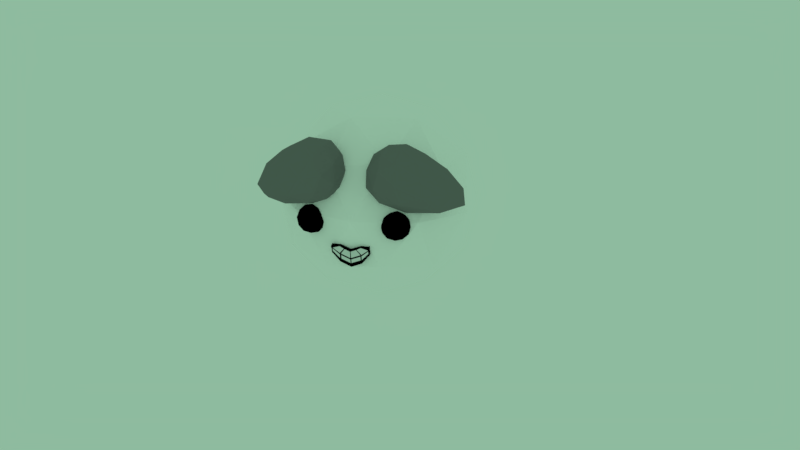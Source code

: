 # Source: SHEEP.blend  (saved by Blender 2.77.0; exported with 4.5.12 LTS)
import bpy
from mathutils import Matrix  # noqa: F401  (used for matrix-valued properties, if any)

bpy.ops.wm.read_factory_settings(use_empty=True)
scene = bpy.context.scene
scene.name = 'Scene'

# ---- collections
col_collection_1 = bpy.data.collections.new('Collection 1'); scene.collection.children.link(col_collection_1)

# ---- materials (node trees are filled in below, after node groups)
mat_material_001 = bpy.data.materials.new('Material.001')
mat_material_001.alpha_threshold = 0.0
mat_material_001.use_transparent_shadow = False
mat_material_001.diffuse_color = (0.0, 0.0, 0.0, 1.0)
mat_material_001.roughness = 0.5
mat_material_001.specular_intensity = 0.0
mat_material = bpy.data.materials.new('Material')
mat_material.alpha_threshold = 0.0
mat_material.use_transparent_shadow = False
mat_material.roughness = 0.5
mat_material.line_color = (0.0, 0.0, 0.0, 1.0)
mat_material_003 = bpy.data.materials.new('Material.003')
mat_material_003.alpha_threshold = 0.0
mat_material_003.use_transparent_shadow = False
mat_material_003.diffuse_color = (0.1902, 0.1902, 0.1902, 1.0)
mat_material_003.roughness = 0.5
mat_material_002 = bpy.data.materials.new('Material.002')
mat_material_002.alpha_threshold = 0.0
mat_material_002.use_transparent_shadow = False
mat_material_002.diffuse_color = (1.0, 1.0, 1.0, 1.0)
mat_material_002.roughness = 0.5
mat_material_002.specular_intensity = 0.0

# ---- material node trees

# ---- world
world_world = bpy.data.worlds.new('World'); scene.world = world_world
world_world.color = (0.273, 0.4969, 0.3456)
world_world.use_sun_shadow = False
world_world.sun_shadow_jitter_overblur = 0.0
world_world.cycles.sampling_method = 'MANUAL'

# ---- cameras
cam_camera = bpy.data.cameras.new('Camera')
cam_camera.clip_end = 100.0
cam_camera.lens = 35.0
cam_camera.sensor_width = 32.0
cam_camera.sensor_height = 18.0
cam_camera.ortho_scale = 7.314
cam_camera.dof.focus_distance = 0.0
cam_camera.dof.aperture_fstop = 128.0

# ---- meshes
me_cube_002 = bpy.data.meshes.new('Cube.002')
me_cube_002.from_pydata([(-2.539, 21.39, 30.93), (-2.539, 21.39, 32.93), (-2.539, 23.39, 30.93), (-2.539, 23.39, 32.93), (-0.5389, 21.39, 30.93), (-0.5389, 21.39, 32.93), (-0.5389, 23.39, 30.93), (-0.5389, 23.39, 32.93)], [], [(0, 1, 3, 2), (2, 3, 7, 6), (6, 7, 5, 4), (4, 5, 1, 0), (2, 6, 4, 0), (7, 3, 1, 5)])
me_cube_002.materials.append(mat_material_001)
me_cube_002.use_remesh_preserve_volume = False
me_cube_002.use_remesh_preserve_attributes = False
me_cube_002.use_mirror_vertex_groups = False
me_cube_002.update()
me_cube = bpy.data.meshes.new('Cube')
me_cube.from_pydata([(0.2738, 1.336, -0.4119), (0.2729, 1.328, -0.4428), (0.2717, 1.276, -0.3932), (0.2708, 1.268, -0.4241), (-0.2372, 1.352, -0.3806), (-0.2381, 1.344, -0.4115), (-0.2393, 1.292, -0.362), (-0.2402, 1.284, -0.3928), (0.0132, 1.251, -0.4321), (0.01141, 1.235, -0.4828), (0.01598, 1.331, -0.4569), (0.01424, 1.317, -0.5081), (0.1585, 1.266, -0.3771), (0.1036, 1.323, -0.4367), (0.1616, 1.252, -0.429), (0.1608, 1.334, -0.3981), (-0.1349, 1.261, -0.418), (-0.1263, 1.343, -0.3874), (-0.1286, 1.275, -0.3664), (-0.07255, 1.329, -0.4301), (0.2703, 1.307, -0.479), (0.2683, 1.247, -0.4603), (-0.1387, 1.228, -0.5492), (-0.2428, 1.263, -0.4413), (-0.2407, 1.323, -0.46), (0.1602, 1.289, -0.5819), (0.1578, 1.219, -0.5602), (0.007548, 1.202, -0.614), (-0.1363, 1.298, -0.5708), (0.01038, 1.284, -0.6392), (0.2693, 1.298, -0.5144), (0.2672, 1.238, -0.4957), (-0.1403, 1.215, -0.603), (-0.2438, 1.254, -0.4767), (-0.2417, 1.314, -0.4954), (0.1586, 1.275, -0.6357), (0.1562, 1.205, -0.614), (0.005964, 1.189, -0.6678), (-0.1379, 1.285, -0.6246), (0.008791, 1.271, -0.6931), (0.1421, 1.25, -0.436), (0.1421, 1.333, -0.4045), (0.1397, 1.264, -0.383), (0.09203, 1.323, -0.4411), (0.1383, 1.217, -0.5672), (0.1408, 1.288, -0.5893), (0.1367, 1.203, -0.621), (0.1392, 1.275, -0.6431), (-0.1144, 1.272, -0.3721), (-0.06383, 1.328, -0.4342), (-0.1202, 1.258, -0.4245), (-0.112, 1.341, -0.3934), (-0.1216, 1.297, -0.5777), (-0.1241, 1.226, -0.5557), (-0.1232, 1.283, -0.6315), (-0.1257, 1.212, -0.6095), (0.2565, 1.274, -0.4016), (0.1596, 1.327, -0.4077), (0.2562, 1.266, -0.4329), (0.2586, 1.335, -0.4206), (0.2558, 1.306, -0.4882), (0.2537, 1.244, -0.4691), (0.2548, 1.297, -0.5236), (0.2526, 1.235, -0.5045), (-0.2274, 1.281, -0.4019), (-0.2237, 1.35, -0.3896), (-0.2259, 1.289, -0.3707), (-0.1277, 1.336, -0.3966), (-0.2299, 1.259, -0.4504), (-0.2278, 1.321, -0.4694), (-0.2309, 1.251, -0.4858), (-0.2288, 1.312, -0.5048), (0.01842, 1.236, -0.4803), (0.02274, 1.331, -0.4546), (0.01456, 1.203, -0.6115), (0.01298, 1.19, -0.6653), (0.01999, 1.252, -0.43), (0.01874, 1.321, -0.4692), (0.01737, 1.284, -0.6366), (0.01579, 1.271, -0.6904), (0.003114, 1.253, -0.4281), (0.01082, 1.321, -0.468), (0.004048, 1.285, -0.6345), (-0.001643, 1.272, -0.6882), (0.001003, 1.237, -0.4782), (0.005861, 1.332, -0.4526), (-0.002857, 1.204, -0.6094), (-0.004441, 1.191, -0.6632), (0.2718, 1.319, -0.4291), (0.1624, 1.308, -0.506), (0.01261, 1.303, -0.5633), (0.009782, 1.221, -0.5381), (-0.1365, 1.247, -0.4733), (-0.2413, 1.275, -0.3914), (-0.2392, 1.335, -0.4101), (-0.1341, 1.317, -0.4949), (0.2697, 1.259, -0.4605), (0.16, 1.238, -0.4843), (0.1405, 1.236, -0.4913), (0.143, 1.307, -0.5134), (-0.1194, 1.316, -0.5018), (-0.1219, 1.245, -0.4798), (0.2551, 1.257, -0.4192), (0.2573, 1.318, -0.4383), (-0.2263, 1.333, -0.4195), (-0.2284, 1.272, -0.4005), (0.0168, 1.222, -0.5356), (0.01961, 1.303, -0.5607), (0.006282, 1.304, -0.5586), (-0.0006229, 1.223, -0.5335), (0.01194, 1.297, -0.586), (0.009114, 1.216, -0.5608), (-0.2417, 1.271, -0.4064), (-0.1347, 1.311, -0.5176), (0.2693, 1.255, -0.4254), (0.1399, 1.23, -0.514), (0.1423, 1.301, -0.5361), (-0.1201, 1.31, -0.5245), (-0.1225, 1.239, -0.5025), (0.2547, 1.253, -0.4342), (0.2568, 1.314, -0.4532), (-0.2267, 1.33, -0.4344), (-0.2289, 1.268, -0.4154), (0.01613, 1.217, -0.5583), (0.01894, 1.297, -0.5834), (0.005614, 1.298, -0.5813), (-0.001291, 1.218, -0.5562), (0.2714, 1.316, -0.444), (0.1617, 1.302, -0.5287), (-0.1372, 1.241, -0.496), (-0.2396, 1.332, -0.425), (0.1593, 1.232, -0.507)], [], [(0, 2, 3, 1), (66, 6, 7, 64), (6, 4, 5, 7), (59, 0, 1, 57), (66, 65, 4, 6), (130, 24, 23, 112), (126, 86, 27, 111), (76, 73, 10, 8), (85, 10, 11, 81), (76, 8, 9, 72), (56, 12, 14, 58), (56, 59, 15, 12), (120, 60, 25, 128), (41, 15, 13, 43), (65, 17, 19, 67), (124, 78, 29, 110), (48, 51, 17, 18), (48, 18, 16, 50), (21, 31, 30, 20), (86, 87, 37, 27), (60, 62, 35, 25), (24, 34, 33, 23), (117, 52, 28, 113), (119, 61, 21, 114), (122, 68, 22, 129), (114, 21, 20, 127), (115, 44, 26, 131), (121, 69, 24, 130), (63, 62, 30, 31), (87, 83, 39, 37), (46, 47, 35, 36), (70, 71, 38, 32), (78, 79, 39, 29), (44, 46, 36, 26), (69, 71, 34, 24), (68, 70, 32, 22), (61, 63, 31, 21), (52, 54, 38, 28), (74, 75, 46, 44), (25, 35, 47, 45), (75, 79, 47, 46), (123, 74, 44, 115), (128, 25, 45, 116), (73, 41, 43, 77), (12, 42, 40, 14), (12, 15, 41, 42), (82, 83, 54, 52), (32, 38, 54, 55), (125, 82, 52, 117), (22, 32, 55, 53), (80, 48, 50, 84), (80, 85, 51, 48), (17, 51, 49, 19), (129, 22, 53, 118), (26, 36, 63, 61), (36, 35, 62, 63), (131, 26, 61, 119), (20, 30, 62, 60), (127, 20, 60, 120), (2, 0, 59, 56), (2, 56, 58, 3), (15, 59, 57, 13), (23, 33, 70, 68), (28, 38, 71, 69), (33, 34, 71, 70), (113, 28, 69, 121), (112, 23, 68, 122), (4, 65, 67, 5), (18, 17, 65, 66), (18, 66, 64, 16), (10, 73, 77, 11), (111, 27, 74, 123), (37, 39, 79, 75), (27, 37, 75, 74), (45, 47, 79, 78), (116, 45, 78, 124), (42, 76, 72, 40), (42, 41, 73, 76), (8, 10, 85, 80), (8, 80, 84, 9), (110, 29, 82, 125), (29, 39, 83, 82), (55, 54, 83, 87), (53, 55, 87, 86), (51, 85, 81, 49), (118, 53, 86, 126), (50, 101, 109, 84), (11, 90, 108, 81), (43, 99, 107, 77), (9, 91, 106, 72), (7, 93, 105, 64), (19, 95, 104, 67), (1, 88, 103, 57), (14, 97, 102, 58), (16, 92, 101, 50), (81, 108, 100, 49), (13, 89, 99, 43), (72, 106, 98, 40), (67, 104, 94, 5), (40, 98, 97, 14), (3, 96, 88, 1), (64, 105, 92, 16), (58, 102, 96, 3), (49, 100, 95, 19), (77, 107, 90, 11), (57, 103, 89, 13), (84, 109, 91, 9), (5, 94, 93, 7), (101, 118, 126, 109), (90, 110, 125, 108), (99, 116, 124, 107), (91, 111, 123, 106), (93, 112, 122, 105), (95, 113, 121, 104), (88, 127, 120, 103), (97, 131, 119, 102), (92, 129, 118, 101), (108, 125, 117, 100), (89, 128, 116, 99), (106, 123, 115, 98), (104, 121, 130, 94), (98, 115, 131, 97), (96, 114, 127, 88), (105, 122, 129, 92), (102, 119, 114, 96), (100, 117, 113, 95), (107, 124, 110, 90), (103, 120, 128, 89), (109, 126, 111, 91), (94, 130, 112, 93)])
me_cube.polygons.foreach_set('material_index', [0, 0, 0, 0, 0, 0, 1, 0, 0, 0, 0, 0, 1, 0, 0, 0, 0, 0, 0, 0, 0, 0, 0, 1, 1, 0, 1, 0, 0, 0, 0, 0, 0, 0, 0, 0, 0, 0, 0, 0, 0, 1, 0, 0, 0, 0, 0, 0, 1, 0, 0, 0, 0, 1, 0, 0, 1, 0, 0, 0, 0, 0, 0, 0, 0, 1, 1, 0, 0, 0, 0, 1, 0, 0, 0, 1, 0, 0, 0, 0, 0, 0, 0, 0, 0, 1, 1, 0, 1, 1, 1, 1, 0, 1, 1, 1, 0, 1, 0, 1, 0, 1, 1, 0, 0, 1, 1, 0, 1, 0, 0, 1, 1, 0, 0, 1, 1, 0, 0, 1, 0, 1, 0, 1, 1, 0, 0, 0, 1, 0])
me_cube.materials.append(mat_material_001)
me_cube.materials.append(mat_material)
me_cube.use_remesh_preserve_volume = False
me_cube.use_remesh_preserve_attributes = False
me_cube.use_mirror_vertex_groups = False
me_cube.update()
me_icosphere_001 = bpy.data.meshes.new('Icosphere.001')
me_icosphere_001.from_pydata([(-0.407, 1.158, 0.9477), (-0.8272, 0.9153, 0.8227), (-0.3742, 0.7868, 0.6797), (-0.1199, 1.158, 0.5892), (-0.3742, 1.53, 0.6797), (-0.8272, 1.375, 0.8227), (-0.9318, 0.7221, 0.3758), (-0.3626, 0.9153, 0.2426), (-0.3626, 1.375, 0.2426), (-0.9318, 1.465, 0.3758), (-1.365, 1.036, 0.4513), (-1.078, 1.036, 0.09287), (-0.362, 0.94, 0.8624), (-0.6039, 1.023, 0.9485), (-0.5897, 0.8034, 0.7906), (-0.868, 1.145, 0.8736), (-0.6039, 1.293, 0.9485), (-0.2125, 1.158, 0.8092), (-0.1932, 0.94, 0.6517), (-0.362, 1.377, 0.8624), (-0.1932, 1.377, 0.6517), (-0.5897, 1.51, 0.7906), (-1.133, 0.9622, 0.6596), (-1.133, 1.232, 0.6596), (-0.5949, 0.7081, 0.5326), (-0.913, 0.7667, 0.6123), (-0.162, 1.023, 0.3968), (-0.3166, 0.8034, 0.4496), (-0.3166, 1.51, 0.4496), (-0.162, 1.293, 0.3968), (-0.913, 1.474, 0.6123), (-0.5949, 1.582, 0.5326), (-1.264, 0.8261, 0.3912), (-0.6399, 0.7667, 0.2714), (-0.3218, 1.145, 0.1917), (-0.6399, 1.474, 0.2714), (-1.264, 1.263, 0.3912), (-1.095, 0.8261, 0.1804), (-1.391, 0.997, 0.2214), (-0.6911, 0.9622, 0.108), (-0.6911, 1.232, 0.108), (-1.095, 1.263, 0.1804)], [], [(0, 13, 12), (1, 13, 15), (0, 12, 17), (0, 17, 19), (0, 19, 16), (1, 15, 22), (2, 14, 24), (3, 18, 26), (4, 20, 28), (5, 21, 30), (1, 22, 25), (2, 24, 27), (3, 26, 29), (4, 28, 31), (5, 30, 23), (6, 32, 37), (7, 33, 39), (8, 34, 40), (9, 35, 41), (10, 36, 38), (38, 41, 11), (38, 36, 41), (36, 9, 41), (41, 40, 11), (41, 35, 40), (35, 8, 40), (40, 39, 11), (40, 34, 39), (34, 7, 39), (39, 37, 11), (39, 33, 37), (33, 6, 37), (37, 38, 11), (37, 32, 38), (32, 10, 38), (23, 36, 10), (23, 30, 36), (30, 9, 36), (31, 35, 9), (31, 28, 35), (28, 8, 35), (29, 34, 8), (29, 26, 34), (26, 7, 34), (27, 33, 7), (27, 24, 33), (24, 6, 33), (25, 32, 6), (25, 22, 32), (22, 10, 32), (30, 31, 9), (30, 21, 31), (21, 4, 31), (28, 29, 8), (28, 20, 29), (20, 3, 29), (26, 27, 7), (26, 18, 27), (18, 2, 27), (24, 25, 6), (24, 14, 25), (14, 1, 25), (22, 23, 10), (22, 15, 23), (15, 5, 23), (16, 21, 5), (16, 19, 21), (19, 4, 21), (19, 20, 4), (19, 17, 20), (17, 3, 20), (17, 18, 3), (17, 12, 18), (12, 2, 18), (15, 16, 5), (15, 13, 16), (13, 0, 16), (12, 14, 2), (12, 13, 14), (13, 1, 14)])
me_icosphere_001.materials.append(mat_material_003)
me_icosphere_001.use_remesh_preserve_volume = False
me_icosphere_001.use_remesh_preserve_attributes = False
me_icosphere_001.use_mirror_vertex_groups = False
me_icosphere_001.update()
me_icosphere_006 = bpy.data.meshes.new('Icosphere.006')
me_icosphere_006.from_pydata([(0.001796, -1.037, -0.3513), (0.1976, -1.275, -0.5169), (-0.07299, -1.346, -0.6575), (-0.2402, -1.16, -0.2894), (-0.07299, -0.9731, 0.07882), (0.1976, -1.044, -0.06181), (0.07658, -1.544, -0.5573), (-0.194, -1.473, -0.4167), (-0.194, -1.242, 0.03841), (0.07658, -1.171, 0.179), (0.2438, -1.357, -0.1891), (0.001796, -1.48, -0.1272), (-0.04216, -1.18, -0.551), (0.1169, -1.138, -0.4683), (0.07292, -1.319, -0.6483), (0.232, -1.142, -0.2982), (0.1169, -1.003, -0.2008), (-0.1404, -1.07, -0.3346), (-0.1844, -1.252, -0.5146), (-0.04216, -0.9607, -0.1182), (-0.1844, -1.033, -0.08175), (0.07292, -0.9649, 0.052), (0.2591, -1.326, -0.373), (0.2591, -1.191, -0.1055), (0.001796, -1.478, -0.6721), (0.1608, -1.436, -0.5894), (-0.2555, -1.326, -0.373), (-0.1572, -1.436, -0.5894), (-0.1572, -1.081, 0.1109), (-0.2555, -1.191, -0.1055), (0.1608, -1.081, 0.1109), (0.001796, -1.039, 0.1936), (0.188, -1.484, -0.3967), (-0.06933, -1.552, -0.5305), (-0.2284, -1.375, -0.1803), (-0.06933, -1.198, 0.1698), (0.188, -1.265, 0.03607), (0.04575, -1.556, -0.3603), (0.144, -1.447, -0.1439), (-0.1133, -1.514, -0.2777), (-0.1133, -1.379, -0.01018), (0.04575, -1.337, 0.07248), (2.255e-09, -3.912e-08, -1.411), (1.021, -0.742, -0.6312), (-0.3901, -1.201, -0.6312), (-1.262, 2.049e-08, -0.6312), (-0.3901, 1.201, -0.6312), (1.021, 0.742, -0.6312), (0.3901, -1.201, 0.6312), (-1.021, -0.742, 0.6312), (-1.021, 0.742, 0.6312), (0.3901, 1.201, 0.6312), (1.262, 5.029e-08, 0.6312), (2.255e-09, 1.099e-07, 1.411), (-0.2293, -0.7056, -1.201), (0.6003, -0.4361, -1.201), (0.371, -1.142, -0.742), (1.201, -3.912e-08, -0.742), (0.6003, 0.4361, -1.201), (-0.742, 2.049e-08, -1.201), (-0.9712, -0.7056, -0.742), (-0.2293, 0.7056, -1.201), (-0.9712, 0.7056, -0.742), (0.371, 1.142, -0.742), (1.342, -0.4361, -2.384e-07), (1.342, 0.4361, -2.384e-07), (2.129e-09, -1.411, -2.384e-07), (0.8295, -1.142, 0.0), (-1.342, -0.4361, -2.384e-07), (-0.8295, -1.142, 0.0), (-0.8295, 1.142, -1.192e-07), (-1.342, 0.4361, -2.384e-07), (0.8295, 1.142, -1.192e-07), (2.381e-09, 1.411, 0.0), (0.9712, -0.7056, 0.742), (-0.371, -1.142, 0.742), (-1.201, 1.099e-07, 0.742), (-0.371, 1.142, 0.742), (0.9712, 0.7056, 0.742), (0.2293, -0.7056, 1.201), (0.742, 2.049e-08, 1.201), (-0.6003, -0.4361, 1.201), (-0.6003, 0.4361, 1.201), (0.2293, 0.7056, 1.201)], [], [(0, 13, 12), (1, 13, 15), (0, 12, 17), (0, 17, 19), (0, 19, 16), (1, 15, 22), (2, 14, 24), (3, 18, 26), (4, 20, 28), (5, 21, 30), (1, 22, 25), (2, 24, 27), (3, 26, 29), (4, 28, 31), (5, 30, 23), (6, 32, 37), (7, 33, 39), (8, 34, 40), (9, 35, 41), (10, 36, 38), (38, 41, 11), (38, 36, 41), (36, 9, 41), (41, 40, 11), (41, 35, 40), (35, 8, 40), (40, 39, 11), (40, 34, 39), (34, 7, 39), (39, 37, 11), (39, 33, 37), (33, 6, 37), (37, 38, 11), (37, 32, 38), (32, 10, 38), (23, 36, 10), (23, 30, 36), (30, 9, 36), (31, 35, 9), (31, 28, 35), (28, 8, 35), (29, 34, 8), (29, 26, 34), (26, 7, 34), (27, 33, 7), (27, 24, 33), (24, 6, 33), (25, 32, 6), (25, 22, 32), (22, 10, 32), (30, 31, 9), (30, 21, 31), (21, 4, 31), (28, 29, 8), (28, 20, 29), (20, 3, 29), (26, 27, 7), (26, 18, 27), (18, 2, 27), (24, 25, 6), (24, 14, 25), (14, 1, 25), (22, 23, 10), (22, 15, 23), (15, 5, 23), (16, 21, 5), (16, 19, 21), (19, 4, 21), (19, 20, 4), (19, 17, 20), (17, 3, 20), (17, 18, 3), (17, 12, 18), (12, 2, 18), (15, 16, 5), (15, 13, 16), (13, 0, 16), (12, 14, 2), (12, 13, 14), (13, 1, 14), (42, 55, 54), (43, 55, 57), (42, 54, 59), (42, 59, 61), (42, 61, 58), (43, 57, 64), (44, 56, 66), (45, 60, 68), (46, 62, 70), (47, 63, 72), (43, 64, 67), (44, 66, 69), (45, 68, 71), (46, 70, 73), (47, 72, 65), (48, 74, 79), (49, 75, 81), (50, 76, 82), (51, 77, 83), (52, 78, 80), (80, 83, 53), (80, 78, 83), (78, 51, 83), (83, 82, 53), (83, 77, 82), (77, 50, 82), (82, 81, 53), (82, 76, 81), (76, 49, 81), (81, 79, 53), (81, 75, 79), (75, 48, 79), (79, 80, 53), (79, 74, 80), (74, 52, 80), (65, 78, 52), (65, 72, 78), (72, 51, 78), (73, 77, 51), (73, 70, 77), (70, 50, 77), (71, 76, 50), (71, 68, 76), (68, 49, 76), (69, 75, 49), (69, 66, 75), (66, 48, 75), (67, 74, 48), (67, 64, 74), (64, 52, 74), (72, 73, 51), (72, 63, 73), (63, 46, 73), (70, 71, 50), (70, 62, 71), (62, 45, 71), (68, 69, 49), (68, 60, 69), (60, 44, 69), (66, 67, 48), (66, 56, 67), (56, 43, 67), (64, 65, 52), (64, 57, 65), (57, 47, 65), (58, 63, 47), (58, 61, 63), (61, 46, 63), (61, 62, 46), (61, 59, 62), (59, 45, 62), (59, 60, 45), (59, 54, 60), (54, 44, 60), (57, 58, 47), (57, 55, 58), (55, 42, 58), (54, 56, 44), (54, 55, 56), (55, 43, 56)])
me_icosphere_006.materials.append(mat_material_002)
me_icosphere_006.use_remesh_preserve_volume = False
me_icosphere_006.use_remesh_preserve_attributes = False
me_icosphere_006.use_mirror_vertex_groups = False
me_icosphere_006.update()
me_icosphere_004 = bpy.data.meshes.new('Icosphere.004')
me_icosphere_004.from_pydata([(0.5685, 1.217, 0.08957), (0.4306, 1.313, -0.02764), (0.6291, 1.372, -0.01734), (0.7518, 1.217, -0.01097), (0.6291, 1.061, -0.01734), (0.4306, 1.12, -0.02764), (0.5286, 1.372, -0.2006), (0.7271, 1.313, -0.1903), (0.7271, 1.12, -0.1903), (0.5286, 1.061, -0.2006), (0.4059, 1.217, -0.207), (0.5891, 1.217, -0.3075), (0.6023, 1.308, 0.06159), (0.4856, 1.273, 0.05553), (0.5212, 1.365, -0.007307), (0.4045, 1.217, -0.01336), (0.4856, 1.16, 0.05553), (0.6745, 1.217, 0.06533), (0.7101, 1.308, 0.002493), (0.6023, 1.125, 0.06159), (0.7101, 1.125, 0.002493), (0.5212, 1.069, -0.007307), (0.39, 1.273, -0.1188), (0.39, 1.16, -0.1188), (0.5788, 1.4, -0.109), (0.4621, 1.365, -0.115), (0.7677, 1.273, -0.09919), (0.6956, 1.365, -0.1029), (0.6956, 1.069, -0.1029), (0.7677, 1.16, -0.09919), (0.4621, 1.069, -0.115), (0.5788, 1.034, -0.109), (0.4476, 1.308, -0.2205), (0.6365, 1.365, -0.2107), (0.7532, 1.217, -0.2046), (0.6365, 1.069, -0.2107), (0.4476, 1.125, -0.2205), (0.5553, 1.308, -0.2796), (0.4832, 1.217, -0.2833), (0.6721, 1.273, -0.2735), (0.6721, 1.16, -0.2735), (0.5553, 1.125, -0.2796), (-0.5596, 1.209, 0.1159), (-0.6976, 1.313, -0.001277), (-0.499, 1.377, 0.009027), (-0.3763, 1.209, 0.01539), (-0.499, 1.041, 0.009027), (-0.6976, 1.105, -0.001277), (-0.5995, 1.377, -0.1743), (-0.401, 1.313, -0.164), (-0.401, 1.105, -0.164), (-0.5995, 1.041, -0.1743), (-0.7223, 1.209, -0.1806), (-0.539, 1.209, -0.2812), (-0.5258, 1.308, 0.08796), (-0.6425, 1.27, 0.0819), (-0.6069, 1.369, 0.01906), (-0.7236, 1.209, 0.013), (-0.6425, 1.148, 0.0819), (-0.4536, 1.209, 0.0917), (-0.418, 1.308, 0.02886), (-0.5258, 1.11, 0.08796), (-0.418, 1.11, 0.02886), (-0.6069, 1.049, 0.01906), (-0.7381, 1.27, -0.09242), (-0.7381, 1.148, -0.09242), (-0.5493, 1.407, -0.08262), (-0.666, 1.369, -0.08868), (-0.3604, 1.27, -0.07282), (-0.4326, 1.369, -0.07656), (-0.4326, 1.049, -0.07656), (-0.3604, 1.148, -0.07282), (-0.666, 1.049, -0.08868), (-0.5493, 1.011, -0.08262), (-0.6805, 1.308, -0.1941), (-0.4917, 1.369, -0.1843), (-0.3749, 1.209, -0.1782), (-0.4917, 1.049, -0.1843), (-0.6805, 1.11, -0.1941), (-0.5728, 1.308, -0.2532), (-0.6449, 1.209, -0.2569), (-0.4561, 1.27, -0.2471), (-0.4561, 1.148, -0.2471), (-0.5728, 1.11, -0.2532)], [], [(0, 12, 13), (1, 15, 13), (0, 17, 12), (0, 19, 17), (0, 16, 19), (1, 22, 15), (2, 24, 14), (3, 26, 18), (4, 28, 20), (5, 30, 21), (1, 25, 22), (2, 27, 24), (3, 29, 26), (4, 31, 28), (5, 23, 30), (6, 37, 32), (7, 39, 33), (8, 40, 34), (9, 41, 35), (10, 38, 36), (38, 11, 41), (38, 41, 36), (36, 41, 9), (41, 11, 40), (41, 40, 35), (35, 40, 8), (40, 11, 39), (40, 39, 34), (34, 39, 7), (39, 11, 37), (39, 37, 33), (33, 37, 6), (37, 11, 38), (37, 38, 32), (32, 38, 10), (23, 10, 36), (23, 36, 30), (30, 36, 9), (31, 9, 35), (31, 35, 28), (28, 35, 8), (29, 8, 34), (29, 34, 26), (26, 34, 7), (27, 7, 33), (27, 33, 24), (24, 33, 6), (25, 6, 32), (25, 32, 22), (22, 32, 10), (30, 9, 31), (30, 31, 21), (21, 31, 4), (28, 8, 29), (28, 29, 20), (20, 29, 3), (26, 7, 27), (26, 27, 18), (18, 27, 2), (24, 6, 25), (24, 25, 14), (14, 25, 1), (22, 10, 23), (22, 23, 15), (15, 23, 5), (16, 5, 21), (16, 21, 19), (19, 21, 4), (19, 4, 20), (19, 20, 17), (17, 20, 3), (17, 3, 18), (17, 18, 12), (12, 18, 2), (15, 5, 16), (15, 16, 13), (13, 16, 0), (12, 2, 14), (12, 14, 13), (13, 14, 1), (42, 54, 55), (43, 57, 55), (42, 59, 54), (42, 61, 59), (42, 58, 61), (43, 64, 57), (44, 66, 56), (45, 68, 60), (46, 70, 62), (47, 72, 63), (43, 67, 64), (44, 69, 66), (45, 71, 68), (46, 73, 70), (47, 65, 72), (48, 79, 74), (49, 81, 75), (50, 82, 76), (51, 83, 77), (52, 80, 78), (80, 53, 83), (80, 83, 78), (78, 83, 51), (83, 53, 82), (83, 82, 77), (77, 82, 50), (82, 53, 81), (82, 81, 76), (76, 81, 49), (81, 53, 79), (81, 79, 75), (75, 79, 48), (79, 53, 80), (79, 80, 74), (74, 80, 52), (65, 52, 78), (65, 78, 72), (72, 78, 51), (73, 51, 77), (73, 77, 70), (70, 77, 50), (71, 50, 76), (71, 76, 68), (68, 76, 49), (69, 49, 75), (69, 75, 66), (66, 75, 48), (67, 48, 74), (67, 74, 64), (64, 74, 52), (72, 51, 73), (72, 73, 63), (63, 73, 46), (70, 50, 71), (70, 71, 62), (62, 71, 45), (68, 49, 69), (68, 69, 60), (60, 69, 44), (66, 48, 67), (66, 67, 56), (56, 67, 43), (64, 52, 65), (64, 65, 57), (57, 65, 47), (58, 47, 63), (58, 63, 61), (61, 63, 46), (61, 46, 62), (61, 62, 59), (59, 62, 45), (59, 45, 60), (59, 60, 54), (54, 60, 44), (57, 47, 58), (57, 58, 55), (55, 58, 42), (54, 44, 56), (54, 56, 55), (55, 56, 43)])
me_icosphere_004.materials.append(mat_material_001)
me_icosphere_004.use_remesh_preserve_volume = False
me_icosphere_004.use_remesh_preserve_attributes = False
me_icosphere_004.use_mirror_vertex_groups = False
me_icosphere_004.update()
me_icosphere = bpy.data.meshes.new('Icosphere')
me_icosphere.from_pydata([(0.1804, 1.24, 0.3536), (0.5764, 0.9973, 0.1655), (0.3353, 0.8689, 0.5747), (0.2067, 1.24, 0.8122), (0.3353, 1.612, 0.5747), (0.5764, 1.457, 0.1655), (0.953, 0.8041, 0.4277), (0.619, 0.9973, 0.9074), (0.619, 1.457, 0.9074), (0.953, 1.547, 0.4277), (1.224, 1.118, 0.08192), (1.251, 1.118, 0.5405), (0.204, 1.022, 0.4471), (0.3262, 1.105, 0.2213), (0.4213, 0.8855, 0.3482), (0.5727, 1.227, 0.1003), (0.3262, 1.375, 0.2213), (0.1284, 1.24, 0.5866), (0.2195, 1.022, 0.7166), (0.204, 1.459, 0.4471), (0.2195, 1.459, 0.7166), (0.4213, 1.592, 0.3482), (0.9127, 1.044, 0.0822), (0.9127, 1.314, 0.0822), (0.5977, 0.7902, 0.5364), (0.7809, 0.8488, 0.2644), (0.3667, 1.105, 0.9269), (0.4463, 0.8854, 0.7843), (0.4463, 1.592, 0.7843), (0.3667, 1.375, 0.9269), (0.7809, 1.556, 0.2644), (0.5977, 1.664, 0.5364), (1.19, 0.9082, 0.1943), (0.8059, 0.8488, 0.7005), (0.6227, 1.227, 0.9725), (0.8059, 1.556, 0.7005), (1.19, 1.345, 0.1943), (1.205, 0.9082, 0.4638), (1.397, 1.079, 0.2356), (0.9532, 1.044, 0.7878), (0.9532, 1.314, 0.7878), (1.205, 1.345, 0.4638)], [], [(0, 13, 12), (1, 13, 15), (0, 12, 17), (0, 17, 19), (0, 19, 16), (1, 15, 22), (2, 14, 24), (3, 18, 26), (4, 20, 28), (5, 21, 30), (1, 22, 25), (2, 24, 27), (3, 26, 29), (4, 28, 31), (5, 30, 23), (6, 32, 37), (7, 33, 39), (8, 34, 40), (9, 35, 41), (10, 36, 38), (38, 41, 11), (38, 36, 41), (36, 9, 41), (41, 40, 11), (41, 35, 40), (35, 8, 40), (40, 39, 11), (40, 34, 39), (34, 7, 39), (39, 37, 11), (39, 33, 37), (33, 6, 37), (37, 38, 11), (37, 32, 38), (32, 10, 38), (23, 36, 10), (23, 30, 36), (30, 9, 36), (31, 35, 9), (31, 28, 35), (28, 8, 35), (29, 34, 8), (29, 26, 34), (26, 7, 34), (27, 33, 7), (27, 24, 33), (24, 6, 33), (25, 32, 6), (25, 22, 32), (22, 10, 32), (30, 31, 9), (30, 21, 31), (21, 4, 31), (28, 29, 8), (28, 20, 29), (20, 3, 29), (26, 27, 7), (26, 18, 27), (18, 2, 27), (24, 25, 6), (24, 14, 25), (14, 1, 25), (22, 23, 10), (22, 15, 23), (15, 5, 23), (16, 21, 5), (16, 19, 21), (19, 4, 21), (19, 20, 4), (19, 17, 20), (17, 3, 20), (17, 18, 3), (17, 12, 18), (12, 2, 18), (15, 16, 5), (15, 13, 16), (13, 0, 16), (12, 14, 2), (12, 13, 14), (13, 1, 14)])
me_icosphere.materials.append(mat_material_003)
me_icosphere.use_remesh_preserve_volume = False
me_icosphere.use_remesh_preserve_attributes = False
me_icosphere.use_mirror_vertex_groups = False
me_icosphere.update()

# ---- objects
ob_cube_001 = bpy.data.objects.new('Cube.001', me_cube_002)
ob_cube = bpy.data.objects.new('Cube', me_cube)
ob_icosphere_001 = bpy.data.objects.new('Icosphere.001', me_icosphere_001)
ob_icosphere_006 = bpy.data.objects.new('Icosphere.006', me_icosphere_006)
ob_icosphere_004 = bpy.data.objects.new('Icosphere.004', me_icosphere_004)
ob_icosphere = bpy.data.objects.new('Icosphere', me_icosphere)
ob_camera = bpy.data.objects.new('Camera', cam_camera)

# ---- transforms, parenting, visibility, modifiers, constraints
ob_cube_001.location = (7.451e-09, -0.01142, 0.03254)
ob_cube_001.scale = (-0.075, 0.03948, -0.01869)
ob_cube_001.lineart.crease_threshold = 0.0
ob_cube.location = (-2.129e-09, -0.01142, 0.03254)
ob_cube.lineart.crease_threshold = 0.0
ob_icosphere_001.location = (-2.129e-09, -0.01142, 0.03254)
ob_icosphere_001.lineart.crease_threshold = 0.0
ob_icosphere_006.location = (0.0, 0.0, 0.0)
ob_icosphere_006.lineart.crease_threshold = 0.0
ob_icosphere_004.location = (-2.129e-09, -0.01142, 0.03254)
ob_icosphere_004.lineart.crease_threshold = 0.0
ob_icosphere.location = (-2.129e-09, -0.01142, 0.03254)
ob_icosphere.lineart.crease_threshold = 0.0
ob_camera.location = (-3.061, 11.55, 3.333)
ob_camera.rotation_euler = (1.264, -0.03921, 3.387)
ob_camera.lock_rotations_4d = False
ob_camera.empty_display_type = 'ARROWS'
ob_camera.color = (0.0, 0.0, 0.0, 0.0)
ob_camera.display_type = 'WIRE'
ob_camera.lineart.crease_threshold = 0.0

# ---- collection membership
col_collection_1.objects.link(ob_cube_001)
col_collection_1.objects.link(ob_cube)
col_collection_1.objects.link(ob_icosphere_001)
col_collection_1.objects.link(ob_icosphere_006)
col_collection_1.objects.link(ob_icosphere_004)
col_collection_1.objects.link(ob_icosphere)
col_collection_1.objects.link(ob_camera)

# ---- scene / render settings (as saved in the file)
scene.camera = ob_camera
scene.frame_start = 1; scene.frame_end = 250; scene.frame_set(184)
scene.render.engine = 'BLENDER_EEVEE_NEXT'
scene.render.resolution_percentage = 50
scene.render.dither_intensity = 0.0
scene.cycles.use_denoising = False
scene.cycles.samples = 128
scene.cycles.sampling_pattern = 'TABULATED_SOBOL'
scene.cycles.light_sampling_threshold = 0.0
scene.cycles.use_adaptive_sampling = False
scene.cycles.use_light_tree = False
scene.cycles.blur_glossy = 0.0
scene.cycles.sample_clamp_indirect = 0.0
scene.view_settings.view_transform = 'Standard'
bpy.context.view_layer.update()
